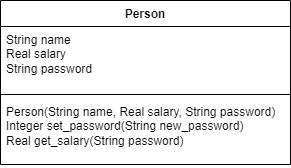

The diagram above was exported from draw.io. Its source (the exported page's mxGraphModel, read from the mxfile embedded in the PNG):
<mxGraphModel dx="1434" dy="844" grid="1" gridSize="10" guides="1" tooltips="1" connect="1" arrows="1" fold="1" page="1" pageScale="1" pageWidth="850" pageHeight="1100" math="0" shadow="0">
  <root>
    <mxCell id="0" />
    <mxCell id="1" parent="0" />
    <mxCell id="Yo3-jSTvZGNEWF1fg8Fn-6" value="Person" style="swimlane;fontStyle=1;align=center;verticalAlign=top;childLayout=stackLayout;horizontal=1;startSize=26;horizontalStack=0;resizeParent=1;resizeParentMax=0;resizeLast=0;collapsible=1;marginBottom=0;whiteSpace=wrap;html=1;" vertex="1" parent="1">
      <mxGeometry x="50" y="250" width="290" height="164" as="geometry">
        <mxRectangle x="360" y="250" width="80" height="30" as="alternateBounds" />
      </mxGeometry>
    </mxCell>
    <mxCell id="Yo3-jSTvZGNEWF1fg8Fn-7" value="String&amp;nbsp;&lt;span style=&quot;background-color: initial;&quot;&gt;name&lt;/span&gt;&lt;br&gt;&lt;div&gt;Real salary&lt;/div&gt;&lt;div&gt;String password&lt;/div&gt;" style="text;strokeColor=none;fillColor=none;align=left;verticalAlign=top;spacingLeft=4;spacingRight=4;overflow=hidden;rotatable=0;points=[[0,0.5],[1,0.5]];portConstraint=eastwest;whiteSpace=wrap;html=1;" vertex="1" parent="Yo3-jSTvZGNEWF1fg8Fn-6">
      <mxGeometry y="26" width="290" height="64" as="geometry" />
    </mxCell>
    <mxCell id="Yo3-jSTvZGNEWF1fg8Fn-8" value="" style="line;strokeWidth=1;fillColor=none;align=left;verticalAlign=middle;spacingTop=-1;spacingLeft=3;spacingRight=3;rotatable=0;labelPosition=right;points=[];portConstraint=eastwest;strokeColor=inherit;" vertex="1" parent="Yo3-jSTvZGNEWF1fg8Fn-6">
      <mxGeometry y="90" width="290" height="8" as="geometry" />
    </mxCell>
    <mxCell id="Yo3-jSTvZGNEWF1fg8Fn-9" value="Person(String name, Real salary, String password)&lt;div&gt;Integer set_password(String new_password)&lt;/div&gt;&lt;div&gt;Real get_salary(String password)&lt;/div&gt;" style="text;strokeColor=none;fillColor=none;align=left;verticalAlign=top;spacingLeft=4;spacingRight=4;overflow=hidden;rotatable=0;points=[[0,0.5],[1,0.5]];portConstraint=eastwest;whiteSpace=wrap;html=1;" vertex="1" parent="Yo3-jSTvZGNEWF1fg8Fn-6">
      <mxGeometry y="98" width="290" height="66" as="geometry" />
    </mxCell>
  </root>
</mxGraphModel>